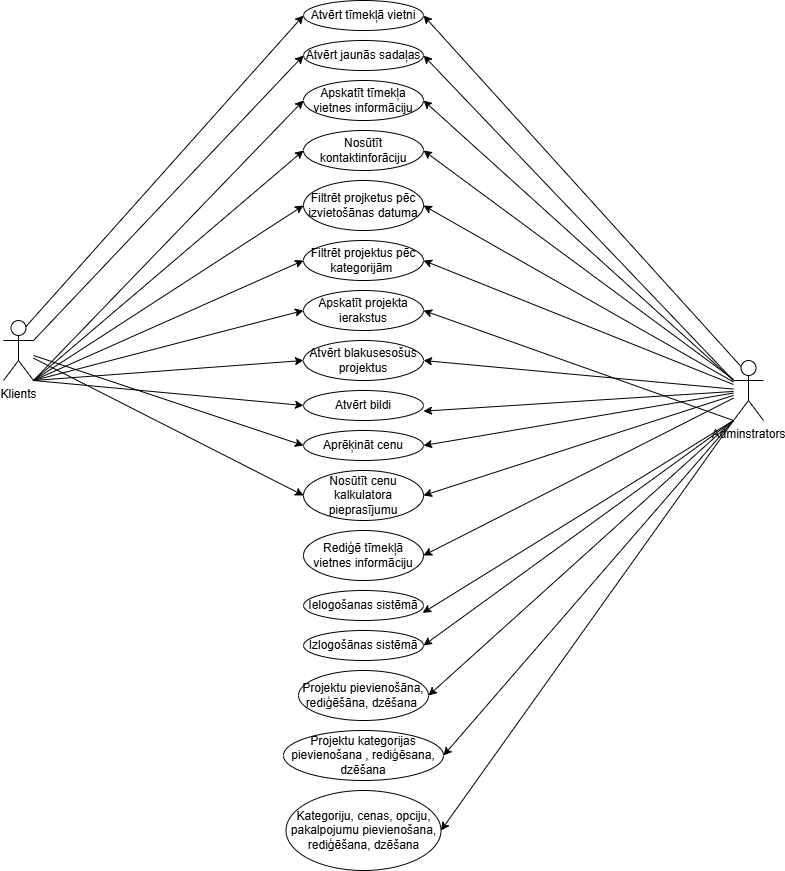

The diagram above was exported from draw.io. Its source (the exported page's mxGraphModel, read from the mxfile embedded in the PNG):
<mxGraphModel dx="1585" dy="877" grid="1" gridSize="10" guides="1" tooltips="1" connect="1" arrows="1" fold="1" page="1" pageScale="1" pageWidth="850" pageHeight="1100" math="0" shadow="0">
  <root>
    <mxCell id="0" />
    <mxCell id="1" parent="0" />
    <mxCell id="33qP9u42G3av3jsurb1W-1" parent="1" style="shape=umlActor;verticalLabelPosition=bottom;verticalAlign=top;html=1;outlineConnect=0;" value="Klients" vertex="1">
      <mxGeometry height="60" width="30" x="30" y="360" as="geometry" />
    </mxCell>
    <mxCell id="33qP9u42G3av3jsurb1W-2" parent="1" style="shape=umlActor;verticalLabelPosition=bottom;verticalAlign=top;html=1;outlineConnect=0;" value="Adminstrators" vertex="1">
      <mxGeometry height="60" width="30" x="760" y="400" as="geometry" />
    </mxCell>
    <mxCell id="33qP9u42G3av3jsurb1W-4" parent="1" style="ellipse;whiteSpace=wrap;html=1;" value="Atvērt tīmekļā vietni" vertex="1">
      <mxGeometry height="30" width="120" x="330" y="40" as="geometry" />
    </mxCell>
    <mxCell id="33qP9u42G3av3jsurb1W-5" parent="1" style="ellipse;whiteSpace=wrap;html=1;" value="Atvērt jaunās sadaļas" vertex="1">
      <mxGeometry height="30" width="120" x="330" y="80" as="geometry" />
    </mxCell>
    <mxCell id="33qP9u42G3av3jsurb1W-6" parent="1" style="ellipse;whiteSpace=wrap;html=1;" value="Apskatīt tīmekļa vietnes informāciju" vertex="1">
      <mxGeometry height="40" width="120" x="330" y="120" as="geometry" />
    </mxCell>
    <mxCell id="33qP9u42G3av3jsurb1W-7" parent="1" style="ellipse;whiteSpace=wrap;html=1;" value="Nosūtīt kontaktinforāciju" vertex="1">
      <mxGeometry height="40" width="120" x="330" y="170" as="geometry" />
    </mxCell>
    <mxCell id="33qP9u42G3av3jsurb1W-8" parent="1" style="ellipse;whiteSpace=wrap;html=1;" value="Filtrēt projketus pēc izvietošānas datuma" vertex="1">
      <mxGeometry height="50" width="120" x="330" y="220" as="geometry" />
    </mxCell>
    <mxCell id="33qP9u42G3av3jsurb1W-9" parent="1" style="ellipse;whiteSpace=wrap;html=1;" value="Filtrēt projektus pēc kategorijām&amp;nbsp;" vertex="1">
      <mxGeometry height="40" width="120" x="330" y="280" as="geometry" />
    </mxCell>
    <mxCell id="33qP9u42G3av3jsurb1W-10" parent="1" style="ellipse;whiteSpace=wrap;html=1;" value="Apskatīt projekta ierakstus" vertex="1">
      <mxGeometry height="40" width="120" x="330" y="330" as="geometry" />
    </mxCell>
    <mxCell id="33qP9u42G3av3jsurb1W-11" parent="1" style="ellipse;whiteSpace=wrap;html=1;" value="Atvērt blakusesošus projektus" vertex="1">
      <mxGeometry height="40" width="120" x="330" y="380" as="geometry" />
    </mxCell>
    <mxCell id="33qP9u42G3av3jsurb1W-12" parent="1" style="ellipse;whiteSpace=wrap;html=1;" value="Atvērt bildi" vertex="1">
      <mxGeometry height="30" width="120" x="330" y="430" as="geometry" />
    </mxCell>
    <mxCell id="33qP9u42G3av3jsurb1W-13" parent="1" style="ellipse;whiteSpace=wrap;html=1;" value="Aprēķināt cenu" vertex="1">
      <mxGeometry height="30" width="120" x="330" y="470" as="geometry" />
    </mxCell>
    <mxCell id="33qP9u42G3av3jsurb1W-14" parent="1" style="ellipse;whiteSpace=wrap;html=1;" value="Nosūtīt cenu kalkulatora pieprasījumu" vertex="1">
      <mxGeometry height="50" width="120" x="330" y="510" as="geometry" />
    </mxCell>
    <mxCell id="33qP9u42G3av3jsurb1W-15" parent="1" style="ellipse;whiteSpace=wrap;html=1;" value="Rediģē tīmekļā vietnes informāciju" vertex="1">
      <mxGeometry height="50" width="120" x="330" y="570" as="geometry" />
    </mxCell>
    <mxCell id="33qP9u42G3av3jsurb1W-16" parent="1" style="ellipse;whiteSpace=wrap;html=1;" value="Ielogošanas sistēmā" vertex="1">
      <mxGeometry height="30" width="120" x="330" y="630" as="geometry" />
    </mxCell>
    <mxCell id="33qP9u42G3av3jsurb1W-17" parent="1" style="ellipse;whiteSpace=wrap;html=1;" value="Izlogošānas sistēmā" vertex="1">
      <mxGeometry height="30" width="120" x="330" y="670" as="geometry" />
    </mxCell>
    <mxCell id="33qP9u42G3av3jsurb1W-18" parent="1" style="ellipse;whiteSpace=wrap;html=1;" value="Projektu pievienošāna, rediģēšāna, dzēšana&amp;nbsp;" vertex="1">
      <mxGeometry height="50" width="130" x="325" y="710" as="geometry" />
    </mxCell>
    <mxCell id="33qP9u42G3av3jsurb1W-19" parent="1" style="ellipse;whiteSpace=wrap;html=1;" value="Kategoriju, cenas, opciju, pakalpojumu pievienošana, rediģēšana, dzēšana" vertex="1">
      <mxGeometry height="80" width="155" x="312.5" y="830" as="geometry" />
    </mxCell>
    <mxCell id="33qP9u42G3av3jsurb1W-20" parent="1" style="ellipse;whiteSpace=wrap;html=1;" value="Projektu kategorijas pievienošana , rediģēsana, dzēšana" vertex="1">
      <mxGeometry height="50" width="160" x="310" y="770" as="geometry" />
    </mxCell>
    <mxCell id="33qP9u42G3av3jsurb1W-22" edge="1" parent="1" source="33qP9u42G3av3jsurb1W-2" style="endArrow=classic;html=1;rounded=0;entryX=1;entryY=0.5;entryDx=0;entryDy=0;exitX=0.25;exitY=0.1;exitDx=0;exitDy=0;exitPerimeter=0;" target="33qP9u42G3av3jsurb1W-4" value="">
      <mxGeometry height="50" relative="1" width="50" as="geometry">
        <mxPoint x="570" y="280" as="sourcePoint" />
        <mxPoint x="620" y="230" as="targetPoint" />
      </mxGeometry>
    </mxCell>
    <mxCell id="33qP9u42G3av3jsurb1W-23" edge="1" parent="1" source="33qP9u42G3av3jsurb1W-2" style="endArrow=classic;html=1;rounded=0;entryX=1;entryY=0.5;entryDx=0;entryDy=0;exitX=0;exitY=0.3333333333333333;exitDx=0;exitDy=0;exitPerimeter=0;" target="33qP9u42G3av3jsurb1W-5" value="">
      <mxGeometry height="50" relative="1" width="50" as="geometry">
        <mxPoint x="748" y="131" as="sourcePoint" />
        <mxPoint x="550" y="100" as="targetPoint" />
      </mxGeometry>
    </mxCell>
    <mxCell id="33qP9u42G3av3jsurb1W-24" edge="1" parent="1" source="33qP9u42G3av3jsurb1W-2" style="endArrow=classic;html=1;rounded=0;entryX=1;entryY=0.5;entryDx=0;entryDy=0;exitX=0;exitY=0.3333333333333333;exitDx=0;exitDy=0;exitPerimeter=0;" target="33qP9u42G3av3jsurb1W-6" value="">
      <mxGeometry height="50" relative="1" width="50" as="geometry">
        <mxPoint x="778" y="151" as="sourcePoint" />
        <mxPoint x="580" y="120" as="targetPoint" />
      </mxGeometry>
    </mxCell>
    <mxCell id="33qP9u42G3av3jsurb1W-25" edge="1" parent="1" source="33qP9u42G3av3jsurb1W-2" style="endArrow=classic;html=1;rounded=0;entryX=1;entryY=0.5;entryDx=0;entryDy=0;" target="33qP9u42G3av3jsurb1W-7" value="">
      <mxGeometry height="50" relative="1" width="50" as="geometry">
        <mxPoint x="710" y="130" as="sourcePoint" />
        <mxPoint x="520" y="170" as="targetPoint" />
      </mxGeometry>
    </mxCell>
    <mxCell id="33qP9u42G3av3jsurb1W-26" edge="1" parent="1" source="33qP9u42G3av3jsurb1W-2" style="endArrow=classic;html=1;rounded=0;entryX=1;entryY=0.5;entryDx=0;entryDy=0;" target="33qP9u42G3av3jsurb1W-8" value="">
      <mxGeometry height="50" relative="1" width="50" as="geometry">
        <mxPoint x="740" y="160" as="sourcePoint" />
        <mxPoint x="550" y="234" as="targetPoint" />
      </mxGeometry>
    </mxCell>
    <mxCell id="33qP9u42G3av3jsurb1W-27" edge="1" parent="1" source="33qP9u42G3av3jsurb1W-2" style="endArrow=classic;html=1;rounded=0;entryX=1;entryY=0.5;entryDx=0;entryDy=0;" target="33qP9u42G3av3jsurb1W-9" value="">
      <mxGeometry height="50" relative="1" width="50" as="geometry">
        <mxPoint x="720" y="200" as="sourcePoint" />
        <mxPoint x="530" y="325" as="targetPoint" />
      </mxGeometry>
    </mxCell>
    <mxCell id="33qP9u42G3av3jsurb1W-28" edge="1" parent="1" source="33qP9u42G3av3jsurb1W-2" style="endArrow=classic;html=1;rounded=0;entryX=1;entryY=0.5;entryDx=0;entryDy=0;exitX=0;exitY=1;exitDx=0;exitDy=0;exitPerimeter=0;" target="33qP9u42G3av3jsurb1W-10" value="">
      <mxGeometry height="50" relative="1" width="50" as="geometry">
        <mxPoint x="800" y="190" as="sourcePoint" />
        <mxPoint x="620" y="366" as="targetPoint" />
      </mxGeometry>
    </mxCell>
    <mxCell id="33qP9u42G3av3jsurb1W-29" edge="1" parent="1" source="33qP9u42G3av3jsurb1W-2" style="endArrow=classic;html=1;rounded=0;entryX=1;entryY=0.5;entryDx=0;entryDy=0;" target="33qP9u42G3av3jsurb1W-11" value="">
      <mxGeometry height="50" relative="1" width="50" as="geometry">
        <mxPoint x="730" y="360" as="sourcePoint" />
        <mxPoint x="540" y="536" as="targetPoint" />
      </mxGeometry>
    </mxCell>
    <mxCell id="33qP9u42G3av3jsurb1W-30" edge="1" parent="1" source="33qP9u42G3av3jsurb1W-2" style="endArrow=classic;html=1;rounded=0;" value="">
      <mxGeometry height="50" relative="1" width="50" as="geometry">
        <mxPoint x="660" y="160" as="sourcePoint" />
        <mxPoint x="449.99991823785" y="450.6639851264068" as="targetPoint" />
      </mxGeometry>
    </mxCell>
    <mxCell id="33qP9u42G3av3jsurb1W-31" edge="1" parent="1" source="33qP9u42G3av3jsurb1W-2" style="endArrow=classic;html=1;rounded=0;entryX=1;entryY=0.5;entryDx=0;entryDy=0;" target="33qP9u42G3av3jsurb1W-13" value="">
      <mxGeometry height="50" relative="1" width="50" as="geometry">
        <mxPoint x="680" y="170" as="sourcePoint" />
        <mxPoint x="470" y="686" as="targetPoint" />
      </mxGeometry>
    </mxCell>
    <mxCell id="33qP9u42G3av3jsurb1W-32" edge="1" parent="1" source="33qP9u42G3av3jsurb1W-2" style="endArrow=classic;html=1;rounded=0;entryX=1;entryY=0.5;entryDx=0;entryDy=0;" target="33qP9u42G3av3jsurb1W-14" value="">
      <mxGeometry height="50" relative="1" width="50" as="geometry">
        <mxPoint x="650" y="530" as="sourcePoint" />
        <mxPoint x="460" y="706" as="targetPoint" />
      </mxGeometry>
    </mxCell>
    <mxCell id="33qP9u42G3av3jsurb1W-33" edge="1" parent="1" source="33qP9u42G3av3jsurb1W-2" style="endArrow=classic;html=1;rounded=0;entryX=1;entryY=0.5;entryDx=0;entryDy=0;" target="33qP9u42G3av3jsurb1W-15" value="">
      <mxGeometry height="50" relative="1" width="50" as="geometry">
        <mxPoint x="700" y="430" as="sourcePoint" />
        <mxPoint x="490" y="1026" as="targetPoint" />
      </mxGeometry>
    </mxCell>
    <mxCell id="33qP9u42G3av3jsurb1W-34" edge="1" parent="1" source="33qP9u42G3av3jsurb1W-2" style="endArrow=classic;html=1;rounded=0;entryX=0.993;entryY=0.745;entryDx=0;entryDy=0;entryPerimeter=0;exitX=0;exitY=1;exitDx=0;exitDy=0;exitPerimeter=0;" target="33qP9u42G3av3jsurb1W-16" value="">
      <mxGeometry height="50" relative="1" width="50" as="geometry">
        <mxPoint x="730" y="310" as="sourcePoint" />
        <mxPoint x="500" y="996" as="targetPoint" />
      </mxGeometry>
    </mxCell>
    <mxCell id="33qP9u42G3av3jsurb1W-36" edge="1" parent="1" source="33qP9u42G3av3jsurb1W-2" style="endArrow=classic;html=1;rounded=0;entryX=1;entryY=0.5;entryDx=0;entryDy=0;exitX=0;exitY=1;exitDx=0;exitDy=0;exitPerimeter=0;" target="33qP9u42G3av3jsurb1W-17" value="">
      <mxGeometry height="50" relative="1" width="50" as="geometry">
        <mxPoint x="710" y="180" as="sourcePoint" />
        <mxPoint x="490" y="700" as="targetPoint" />
      </mxGeometry>
    </mxCell>
    <mxCell id="33qP9u42G3av3jsurb1W-37" edge="1" parent="1" source="33qP9u42G3av3jsurb1W-2" style="endArrow=classic;html=1;rounded=0;entryX=1;entryY=0.5;entryDx=0;entryDy=0;exitX=0;exitY=1;exitDx=0;exitDy=0;exitPerimeter=0;" target="33qP9u42G3av3jsurb1W-18" value="">
      <mxGeometry height="50" relative="1" width="50" as="geometry">
        <mxPoint x="751" y="1060" as="sourcePoint" />
        <mxPoint x="490" y="1552" as="targetPoint" />
      </mxGeometry>
    </mxCell>
    <mxCell id="33qP9u42G3av3jsurb1W-39" edge="1" parent="1" source="33qP9u42G3av3jsurb1W-2" style="endArrow=classic;html=1;rounded=0;entryX=1;entryY=0.5;entryDx=0;entryDy=0;exitX=0;exitY=1;exitDx=0;exitDy=0;exitPerimeter=0;" target="33qP9u42G3av3jsurb1W-20" value="">
      <mxGeometry height="50" relative="1" width="50" as="geometry">
        <mxPoint x="785" y="185" as="sourcePoint" />
        <mxPoint x="530" y="760" as="targetPoint" />
      </mxGeometry>
    </mxCell>
    <mxCell id="33qP9u42G3av3jsurb1W-40" edge="1" parent="1" source="33qP9u42G3av3jsurb1W-2" style="endArrow=classic;html=1;rounded=0;entryX=1;entryY=0.5;entryDx=0;entryDy=0;exitX=0;exitY=1;exitDx=0;exitDy=0;exitPerimeter=0;" target="33qP9u42G3av3jsurb1W-19" value="">
      <mxGeometry height="50" relative="1" width="50" as="geometry">
        <mxPoint x="725" y="220" as="sourcePoint" />
        <mxPoint x="510" y="855" as="targetPoint" />
      </mxGeometry>
    </mxCell>
    <mxCell id="33qP9u42G3av3jsurb1W-41" edge="1" parent="1" source="33qP9u42G3av3jsurb1W-1" style="endArrow=classic;html=1;rounded=0;entryX=0;entryY=0.5;entryDx=0;entryDy=0;exitX=0.75;exitY=0.1;exitDx=0;exitDy=0;exitPerimeter=0;" target="33qP9u42G3av3jsurb1W-4" value="">
      <mxGeometry height="50" relative="1" width="50" as="geometry">
        <mxPoint x="160" y="90" as="sourcePoint" />
        <mxPoint x="210" y="40" as="targetPoint" />
      </mxGeometry>
    </mxCell>
    <mxCell id="33qP9u42G3av3jsurb1W-42" edge="1" parent="1" source="33qP9u42G3av3jsurb1W-1" style="endArrow=classic;html=1;rounded=0;entryX=0;entryY=0.5;entryDx=0;entryDy=0;exitX=1;exitY=0.3333333333333333;exitDx=0;exitDy=0;exitPerimeter=0;" target="33qP9u42G3av3jsurb1W-5" value="">
      <mxGeometry height="50" relative="1" width="50" as="geometry">
        <mxPoint x="140" y="110" as="sourcePoint" />
        <mxPoint x="230" y="180" as="targetPoint" />
      </mxGeometry>
    </mxCell>
    <mxCell id="33qP9u42G3av3jsurb1W-43" edge="1" parent="1" source="33qP9u42G3av3jsurb1W-1" style="endArrow=classic;html=1;rounded=0;entryX=0;entryY=0.5;entryDx=0;entryDy=0;exitX=1;exitY=1;exitDx=0;exitDy=0;exitPerimeter=0;" target="33qP9u42G3av3jsurb1W-6" value="">
      <mxGeometry height="50" relative="1" width="50" as="geometry">
        <mxPoint x="240" y="190" as="sourcePoint" />
        <mxPoint x="290" y="140" as="targetPoint" />
      </mxGeometry>
    </mxCell>
    <mxCell id="33qP9u42G3av3jsurb1W-44" edge="1" parent="1" source="33qP9u42G3av3jsurb1W-1" style="endArrow=classic;html=1;rounded=0;entryX=0;entryY=0.5;entryDx=0;entryDy=0;" target="33qP9u42G3av3jsurb1W-14" value="">
      <mxGeometry height="50" relative="1" width="50" as="geometry">
        <mxPoint x="160" y="340" as="sourcePoint" />
        <mxPoint x="210" y="290" as="targetPoint" />
      </mxGeometry>
    </mxCell>
    <mxCell id="33qP9u42G3av3jsurb1W-45" edge="1" parent="1" source="33qP9u42G3av3jsurb1W-1" style="endArrow=classic;html=1;rounded=0;entryX=0;entryY=0.5;entryDx=0;entryDy=0;exitX=1;exitY=1;exitDx=0;exitDy=0;exitPerimeter=0;" target="33qP9u42G3av3jsurb1W-7" value="">
      <mxGeometry height="50" relative="1" width="50" as="geometry">
        <mxPoint x="200" y="200" as="sourcePoint" />
        <mxPoint x="250" y="150" as="targetPoint" />
      </mxGeometry>
    </mxCell>
    <mxCell id="33qP9u42G3av3jsurb1W-46" edge="1" parent="1" source="33qP9u42G3av3jsurb1W-1" style="endArrow=classic;html=1;rounded=0;entryX=0;entryY=0.5;entryDx=0;entryDy=0;exitX=1;exitY=1;exitDx=0;exitDy=0;exitPerimeter=0;" target="33qP9u42G3av3jsurb1W-8" value="">
      <mxGeometry height="50" relative="1" width="50" as="geometry">
        <mxPoint x="260" y="260" as="sourcePoint" />
        <mxPoint x="310" y="210" as="targetPoint" />
      </mxGeometry>
    </mxCell>
    <mxCell id="33qP9u42G3av3jsurb1W-47" edge="1" parent="1" source="33qP9u42G3av3jsurb1W-1" style="endArrow=classic;html=1;rounded=0;entryX=0;entryY=0.5;entryDx=0;entryDy=0;exitX=1;exitY=1;exitDx=0;exitDy=0;exitPerimeter=0;" target="33qP9u42G3av3jsurb1W-9" value="">
      <mxGeometry height="50" relative="1" width="50" as="geometry">
        <mxPoint x="280" y="310" as="sourcePoint" />
        <mxPoint x="330" y="260" as="targetPoint" />
      </mxGeometry>
    </mxCell>
    <mxCell id="33qP9u42G3av3jsurb1W-48" edge="1" parent="1" source="33qP9u42G3av3jsurb1W-1" style="endArrow=classic;html=1;rounded=0;entryX=0;entryY=0.5;entryDx=0;entryDy=0;exitX=1;exitY=1;exitDx=0;exitDy=0;exitPerimeter=0;" target="33qP9u42G3av3jsurb1W-10" value="">
      <mxGeometry height="50" relative="1" width="50" as="geometry">
        <mxPoint x="220" y="340" as="sourcePoint" />
        <mxPoint x="270" y="290" as="targetPoint" />
      </mxGeometry>
    </mxCell>
    <mxCell id="33qP9u42G3av3jsurb1W-49" edge="1" parent="1" source="33qP9u42G3av3jsurb1W-1" style="endArrow=classic;html=1;rounded=0;entryX=0;entryY=0.5;entryDx=0;entryDy=0;exitX=1;exitY=1;exitDx=0;exitDy=0;exitPerimeter=0;" target="33qP9u42G3av3jsurb1W-11" value="">
      <mxGeometry height="50" relative="1" width="50" as="geometry">
        <mxPoint x="90" y="400" as="sourcePoint" />
        <mxPoint x="140" y="350" as="targetPoint" />
      </mxGeometry>
    </mxCell>
    <mxCell id="33qP9u42G3av3jsurb1W-50" edge="1" parent="1" source="33qP9u42G3av3jsurb1W-1" style="endArrow=classic;html=1;rounded=0;entryX=0;entryY=0.5;entryDx=0;entryDy=0;exitX=1;exitY=1;exitDx=0;exitDy=0;exitPerimeter=0;" target="33qP9u42G3av3jsurb1W-12" value="">
      <mxGeometry height="50" relative="1" width="50" as="geometry">
        <mxPoint x="200" y="380" as="sourcePoint" />
        <mxPoint x="250" y="330" as="targetPoint" />
      </mxGeometry>
    </mxCell>
    <mxCell id="33qP9u42G3av3jsurb1W-51" edge="1" parent="1" source="33qP9u42G3av3jsurb1W-1" style="endArrow=classic;html=1;rounded=0;entryX=0;entryY=0.5;entryDx=0;entryDy=0;" target="33qP9u42G3av3jsurb1W-13" value="">
      <mxGeometry height="50" relative="1" width="50" as="geometry">
        <mxPoint x="240" y="520" as="sourcePoint" />
        <mxPoint x="290" y="470" as="targetPoint" />
      </mxGeometry>
    </mxCell>
  </root>
</mxGraphModel>